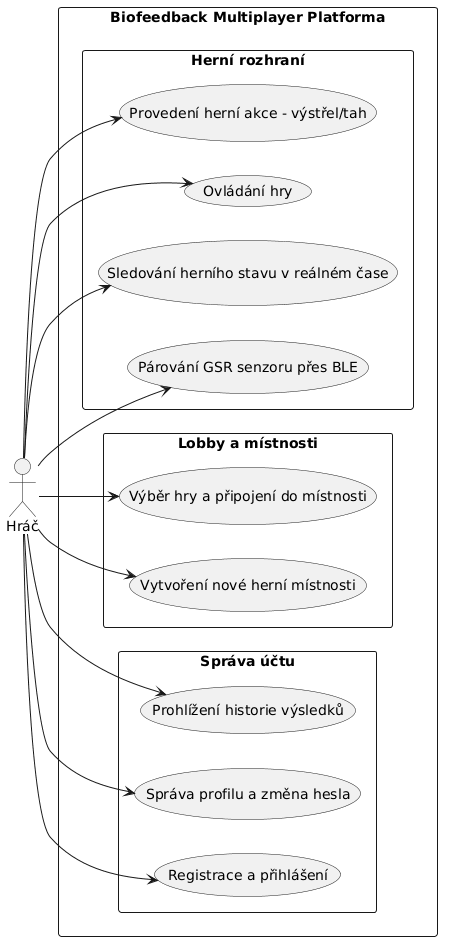

The diagram above was rendered by PlantUML. Its source (embedded in the PNG):
@startuml
left to right direction
skinparam shadowing false
skinparam monochrome true
skinparam packageStyle rectangle

actor "Hráč" as User

rectangle "Biofeedback Multiplayer Platforma" {
    
    rectangle "Správa účtu" {
        (Registrace a přihlášení) as (Auth)
        (Správa profilu a změna hesla) as (Profile)
        (Prohlížení historie výsledků) as (Stats)
    }

    rectangle "Lobby a místnosti" {
        (Vytvoření nové herní místnosti) as (CreateRoom)
        (Výběr hry a připojení do místnosti) as (JoinRoom)
    }
    
    rectangle "Herní rozhraní" {
        (Párování GSR senzoru přes BLE) as (PairBLE)
        (Sledování herního stavu v reálném čase) as (WatchState)
        (Ovládání hry) as (PlayGame)
        (Provedení herní akce - výstřel/tah) as (Fire)
    }

}

User --> (Auth)
User --> (Profile)
User --> (Stats)
User --> (CreateRoom)
User --> (JoinRoom)
User --> (PairBLE)
User --> (WatchState)
User --> (PlayGame)
User --> (Fire)
@enduml